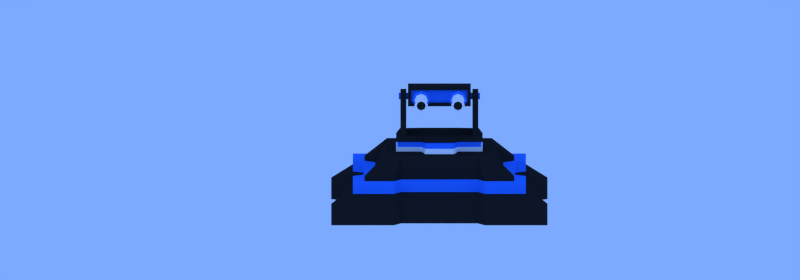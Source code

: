 # Source: Cannon_lvl1.blend  (saved by Blender 2.67.0; exported with 4.5.12 LTS)
import bpy
from mathutils import Matrix  # noqa: F401  (used for matrix-valued properties, if any)

bpy.ops.wm.read_factory_settings(use_empty=True)
scene = bpy.context.scene
scene.name = 'Scene'

# ---- collections
col_collection_1 = bpy.data.collections.new('Collection 1'); scene.collection.children.link(col_collection_1)
col_collection_2 = bpy.data.collections.new('Collection 2'); scene.collection.children.link(col_collection_2)
col_collection_2.hide_render = True
col_collection_2.hide_viewport = True

# ---- materials (node trees are filled in below, after node groups)
mat_black = bpy.data.materials.new('Black')
mat_black.alpha_threshold = 0.0
mat_black.use_transparent_shadow = False
mat_black.diffuse_color = (0.02038, 0.02038, 0.02038, 1.0)
mat_black.roughness = 0.5
mat_black.specular_intensity = 0.0
mat_black.line_color = (0.0, 0.0, 0.0, 1.0)
mat_blue = bpy.data.materials.new('Blue')
mat_blue.alpha_threshold = 0.0
mat_blue.use_transparent_shadow = False
mat_blue.diffuse_color = (0.03538, 0.2044, 1.0, 1.0)
mat_blue.roughness = 0.5
mat_blue.specular_intensity = 0.0
mat_blue.line_color = (0.0, 0.0, 0.0, 1.0)
mat_white = bpy.data.materials.new('White')
mat_white.alpha_threshold = 0.0
mat_white.use_transparent_shadow = False
mat_white.diffuse_color = (1.0, 1.0, 1.0, 1.0)
mat_white.specular_color = (0.8985, 0.9607, 1.0)
mat_white.roughness = 0.5
mat_white.specular_intensity = 0.0
mat_white.line_color = (0.0, 0.0, 0.0, 1.0)

# ---- material node trees

# ---- world
world_world = bpy.data.worlds.new('World'); scene.world = world_world
world_world.color = (0.2, 0.4, 1.0)
world_world.use_sun_shadow = False
world_world.sun_shadow_jitter_overblur = 0.0
world_world.cycles.sampling_method = 'MANUAL'
world_world.cycles.sample_map_resolution = 256

# ---- cameras
cam_camera = bpy.data.cameras.new('Camera')
cam_camera.type = 'ORTHO'
cam_camera.clip_end = 100.0
cam_camera.lens = 35.0
cam_camera.sensor_width = 32.0
cam_camera.sensor_height = 18.0
cam_camera.ortho_scale = 7.4
cam_camera.dof.focus_distance = 0.0
cam_camera.dof.aperture_fstop = 128.0

# ---- meshes
me_cube_002 = bpy.data.meshes.new('Cube.002')
me_cube_002.from_pydata([(-0.4, -0.24, -0.2), (-0.4, 0.24, -0.2), (0.4, 0.24, -0.2), (0.4, -0.24, -0.2), (-0.3653, -0.2192, -2.98e-08), (-0.3653, 0.2192, -2.98e-08), (0.3653, 0.2192, -2.98e-08), (0.3653, -0.2192, -2.98e-08), (0.36, -0.2, 2.98e-08), (0.36, -0.04, 0.4), (0.36, 0.2, 8.941e-08), (0.36, 0.04, 0.4), (0.306, -0.2, 2.98e-08), (0.306, -0.04, 0.4), (0.306, 0.2, 8.941e-08), (0.306, 0.04, 0.4), (-0.306, -0.2, 2.98e-08), (-0.306, -0.04, 0.4), (-0.306, 0.2, 8.941e-08), (-0.306, 0.04, 0.4), (-0.36, -0.2, 2.682e-08), (-0.36, -0.04, 0.4), (-0.36, 0.2, 8.643e-08), (-0.36, 0.04, 0.4), (-0.29, -0.1, 0.26), (-0.29, 0.1, 0.26), (0.29, 0.1, 0.26), (0.29, -0.1, 0.26), (-0.29, -0.1, 0.44), (-0.29, 0.1, 0.44), (0.29, 0.1, 0.44), (0.29, -0.1, 0.44), (-0.261, -0.1, 0.2885), (0.261, -0.1, 0.2885), (-0.261, -0.1, 0.4115), (0.261, -0.1, 0.4115), (-0.261, -0.07, 0.2885), (0.261, -0.07, 0.2885), (-0.261, -0.07, 0.4115), (0.261, -0.07, 0.4115), (0.2, -0.5374, 0.322), (0.2, -0.5374, 0.378), (0.172, -0.5975, 0.2887), (0.172, -0.06254, 0.3048), (0.2153, -0.5975, 0.3067), (0.2039, -0.06254, 0.318), (0.2332, -0.5975, 0.35), (0.2172, -0.06254, 0.35), (0.2153, -0.5975, 0.3933), (0.2039, -0.06254, 0.382), (0.172, -0.5975, 0.4113), (0.172, -0.06254, 0.3952), (0.1287, -0.5975, 0.3933), (0.14, -0.06254, 0.382), (0.1107, -0.5975, 0.35), (0.1268, -0.06254, 0.35), (0.1287, -0.5975, 0.3067), (0.14, -0.06254, 0.318), (0.172, -0.5374, 0.3896), (0.2116, -0.5374, 0.35), (0.2153, -0.2515, 0.3067), (0.2332, -0.2515, 0.35), (0.2153, -0.2515, 0.3933), (0.172, -0.2515, 0.4113), (0.1287, -0.544, 0.3067), (0.1107, -0.544, 0.35), (0.1287, -0.544, 0.3933), (0.172, -0.544, 0.4113), (0.2153, -0.544, 0.3933), (0.2332, -0.544, 0.35), (0.2153, -0.544, 0.3067), (0.172, -0.544, 0.2887), (0.172, -0.5975, 0.3071), (0.2023, -0.5975, 0.3197), (0.2149, -0.5975, 0.35), (0.2023, -0.5975, 0.3803), (0.172, -0.5975, 0.3929), (0.1417, -0.5975, 0.3803), (0.1291, -0.5975, 0.35), (0.1417, -0.5975, 0.3197), (0.172, -0.5786, 0.3071), (0.2023, -0.5786, 0.3197), (0.2149, -0.5786, 0.35), (0.2023, -0.5786, 0.3803), (0.172, -0.5786, 0.3929), (0.1417, -0.5786, 0.3803), (0.1291, -0.5786, 0.35), (0.1417, -0.5786, 0.3197), (0.092, -0.2902, 0.35), (0.172, -0.2902, 0.27), (0.1154, -0.2902, 0.2934), (0.1154, -0.2902, 0.4066), (0.2, -0.3109, 0.322), (0.2, -0.3109, 0.378), (0.172, -0.3109, 0.3896), (0.2116, -0.3109, 0.35), (0.2153, -0.3033, 0.3067), (0.2332, -0.3033, 0.35), (0.2153, -0.3033, 0.3933), (0.172, -0.3033, 0.4113), (0.1287, -0.3033, 0.3933), (0.1107, -0.3033, 0.35), (0.1287, -0.3033, 0.3067), (0.172, -0.3033, 0.2887), (0.2332, -0.2963, 0.35), (0.2153, -0.2963, 0.3933), (0.2153, -0.2963, 0.3067), (0.172, -0.2963, 0.4113), (0.172, -0.2515, 0.2887), (0.1287, -0.2515, 0.3067), (0.1107, -0.2515, 0.35), (0.1287, -0.2515, 0.3933), (0.144, -0.3109, 0.378), (0.144, -0.3109, 0.322), (0.172, -0.3109, 0.3104), (0.1323, -0.3109, 0.35), (0.1323, -0.5374, 0.35), (0.172, -0.5374, 0.3104), (0.144, -0.5374, 0.322), (0.144, -0.5374, 0.378), (0.252, -0.2568, 0.35), (0.2285, -0.2568, 0.4066), (0.2285, -0.2568, 0.2934), (0.172, -0.2568, 0.43), (0.2285, -0.2902, 0.2934), (0.252, -0.2902, 0.35), (0.2285, -0.2902, 0.4066), (0.172, -0.2902, 0.43), (0.1107, -0.2963, 0.35), (0.172, -0.2963, 0.2887), (0.1287, -0.2963, 0.3067), (0.1287, -0.2963, 0.3933), (0.092, -0.2568, 0.35), (0.172, -0.2568, 0.27), (0.1154, -0.2568, 0.2934), (0.1154, -0.2568, 0.4066), (-0.2246, -0.2568, 0.4066), (-0.2246, -0.2568, 0.2934), (-0.168, -0.2568, 0.27), (-0.248, -0.2568, 0.35), (-0.2113, -0.2963, 0.3933), (-0.2113, -0.2963, 0.3067), (-0.168, -0.2963, 0.2887), (-0.2293, -0.2963, 0.35), (-0.168, -0.2902, 0.43), (-0.1115, -0.2902, 0.4066), (-0.08804, -0.2902, 0.35), (-0.1115, -0.2902, 0.2934), (-0.168, -0.2568, 0.43), (-0.1115, -0.2568, 0.2934), (-0.1115, -0.2568, 0.4066), (-0.08804, -0.2568, 0.35), (-0.196, -0.5374, 0.378), (-0.196, -0.5374, 0.322), (-0.168, -0.5374, 0.3104), (-0.2077, -0.5374, 0.35), (-0.2077, -0.3109, 0.35), (-0.168, -0.3109, 0.3104), (-0.196, -0.3109, 0.322), (-0.196, -0.3109, 0.378), (-0.2113, -0.2515, 0.3933), (-0.2293, -0.2515, 0.35), (-0.2113, -0.2515, 0.3067), (-0.168, -0.2515, 0.2887), (-0.168, -0.2963, 0.4113), (-0.1247, -0.2963, 0.3067), (-0.1247, -0.2963, 0.3933), (-0.1068, -0.2963, 0.35), (-0.168, -0.3033, 0.2887), (-0.2113, -0.3033, 0.3067), (-0.2293, -0.3033, 0.35), (-0.2113, -0.3033, 0.3933), (-0.168, -0.3033, 0.4113), (-0.1247, -0.3033, 0.3933), (-0.1068, -0.3033, 0.35), (-0.1247, -0.3033, 0.3067), (-0.1284, -0.3109, 0.35), (-0.168, -0.3109, 0.3896), (-0.14, -0.3109, 0.378), (-0.14, -0.3109, 0.322), (-0.2246, -0.2902, 0.4066), (-0.2246, -0.2902, 0.2934), (-0.168, -0.2902, 0.27), (-0.248, -0.2902, 0.35), (-0.1983, -0.5786, 0.3197), (-0.2109, -0.5786, 0.35), (-0.1983, -0.5786, 0.3803), (-0.168, -0.5786, 0.3929), (-0.1377, -0.5786, 0.3803), (-0.1251, -0.5786, 0.35), (-0.1377, -0.5786, 0.3197), (-0.168, -0.5786, 0.3071), (-0.1983, -0.5975, 0.3197), (-0.2109, -0.5975, 0.35), (-0.1983, -0.5975, 0.3803), (-0.168, -0.5975, 0.3929), (-0.1377, -0.5975, 0.3803), (-0.1251, -0.5975, 0.35), (-0.1377, -0.5975, 0.3197), (-0.168, -0.5975, 0.3071), (-0.168, -0.544, 0.2887), (-0.1247, -0.544, 0.3067), (-0.1068, -0.544, 0.35), (-0.1247, -0.544, 0.3933), (-0.168, -0.544, 0.4113), (-0.2113, -0.544, 0.3933), (-0.2293, -0.544, 0.35), (-0.2113, -0.544, 0.3067), (-0.168, -0.2515, 0.4113), (-0.1247, -0.2515, 0.3933), (-0.1068, -0.2515, 0.35), (-0.1247, -0.2515, 0.3067), (-0.1284, -0.5374, 0.35), (-0.168, -0.5374, 0.3896), (-0.2, -0.06254, 0.318), (-0.2113, -0.5975, 0.3067), (-0.2132, -0.06254, 0.35), (-0.2293, -0.5975, 0.35), (-0.2, -0.06254, 0.382), (-0.2113, -0.5975, 0.3933), (-0.168, -0.06254, 0.3952), (-0.168, -0.5975, 0.4113), (-0.1361, -0.06254, 0.382), (-0.1247, -0.5975, 0.3933), (-0.1228, -0.06254, 0.35), (-0.1068, -0.5975, 0.35), (-0.1361, -0.06254, 0.318), (-0.1247, -0.5975, 0.3067), (-0.168, -0.06254, 0.3048), (-0.168, -0.5975, 0.2887), (-0.14, -0.5374, 0.378), (-0.14, -0.5374, 0.322), (-0.3759, 0.03091, 0.34), (0.3759, 0.03091, 0.34), (-0.3759, 0.02186, 0.3181), (0.3759, 0.02186, 0.3181), (-0.3759, -2.841e-09, 0.3091), (0.3759, 5.465e-09, 0.3091), (-0.3759, -0.02186, 0.3181), (0.3759, -0.02186, 0.3181), (-0.3759, -0.03091, 0.34), (0.3759, -0.03091, 0.34), (-0.3759, -0.02186, 0.3619), (0.3759, -0.02186, 0.3619), (-0.3759, -9.427e-09, 0.3709), (0.3759, -1.122e-09, 0.3709), (-0.3759, 0.02186, 0.3619), (0.3759, 0.02186, 0.3619), (-0.1333, 0.24, -2.98e-08), (0.1333, 0.24, -2.98e-08), (0.1333, 0.4404, -0.2), (-0.1333, 0.4404, -0.2), (0.1333, -0.24, -2.98e-08), (-0.1333, -0.24, -2.98e-08), (-0.1333, -0.4404, -0.2), (0.1333, -0.4404, -0.2), (0.17, -0.24, -2.98e-08), (0.17, 0.24, -0.2), (0.17, -0.24, -0.2), (0.17, 0.24, -2.98e-08), (-0.17, -0.24, -0.05), (0.17, -0.24, -0.05), (0.17, 0.24, -0.05), (0.4, -0.24, -0.05), (-0.17, 0.24, -0.05), (-0.4, 0.24, -0.05), (0.4, 0.24, -0.05), (-0.4, -0.24, -0.05), (-0.17, 0.24, -0.2), (-0.17, -0.24, -2.98e-08), (-0.17, 0.24, -2.98e-08), (-0.17, -0.24, -0.2), (0.17, 0.24, -0.1), (0.17, -0.24, -0.1), (-0.17, 0.24, -0.1), (-0.17, -0.24, -0.1), (0.4, -0.24, -0.1), (0.4, 0.24, -0.1), (-0.4, -0.24, -0.1), (-0.4, 0.24, -0.1), (-0.1333, -0.3402, -0.1), (0.1333, -0.3402, -0.1), (0.1333, 0.3402, -0.1), (-0.1333, 0.3402, -0.1), (-0.1333, -0.2901, -0.05), (0.1333, 0.2901, -0.05), (-0.1333, 0.2901, -0.05), (0.1333, -0.2901, -0.05), (-0.164, -0.2316, -0.05088), (0.164, -0.2316, -0.05088), (0.164, 0.2316, -0.05088), (0.386, -0.2316, -0.05088), (-0.164, 0.2316, -0.05088), (-0.386, 0.2316, -0.05088), (0.386, 0.2316, -0.05088), (-0.386, -0.2316, -0.05088), (0.164, 0.2316, -0.09912), (0.164, -0.2316, -0.09912), (-0.164, 0.2316, -0.09912), (-0.164, -0.2316, -0.09912), (0.386, -0.2316, -0.09912), (0.386, 0.2316, -0.09912), (-0.386, -0.2316, -0.09912), (-0.386, 0.2316, -0.09912), (-0.1287, -0.3283, -0.09912), (0.1287, -0.3283, -0.09912), (0.1287, 0.3283, -0.09912), (-0.1287, 0.3283, -0.09912), (-0.1287, -0.2799, -0.05088), (0.1287, 0.2799, -0.05088), (-0.1287, 0.2799, -0.05088), (0.1287, -0.2799, -0.05088), (0.172, -0.157, 0.2887), (0.1287, -0.157, 0.3067), (0.1107, -0.157, 0.35), (0.1287, -0.157, 0.3933), (0.172, -0.157, 0.4113), (0.2153, -0.157, 0.3933), (0.2332, -0.157, 0.35), (0.2153, -0.157, 0.3067), (0.2039, -0.1501, 0.318), (0.2172, -0.1501, 0.35), (0.2039, -0.1501, 0.382), (0.172, -0.1501, 0.3952), (0.14, -0.1501, 0.382), (0.1268, -0.1501, 0.35), (0.14, -0.1501, 0.318), (0.172, -0.1501, 0.3048), (-0.168, -0.157, 0.2887), (-0.2113, -0.157, 0.3067), (-0.2293, -0.157, 0.35), (-0.2113, -0.157, 0.3933), (-0.168, -0.157, 0.4113), (-0.1247, -0.157, 0.3933), (-0.1068, -0.157, 0.35), (-0.1247, -0.157, 0.3067), (-0.1361, -0.1501, 0.318), (-0.1228, -0.1501, 0.35), (-0.1361, -0.1501, 0.382), (-0.168, -0.1501, 0.3952), (-0.2, -0.1501, 0.382), (-0.2132, -0.1501, 0.35), (-0.2, -0.1501, 0.318), (-0.168, -0.1501, 0.3048)], [], [(278, 279, 1, 0), (272, 277, 2, 257), (277, 276, 3, 2), (275, 278, 0, 271), (269, 270, 5, 4), (9, 11, 10, 8), (13, 12, 14, 15), (8, 10, 14, 12), (11, 9, 13, 15), (9, 8, 12, 13), (10, 11, 15, 14), (17, 19, 18, 16), (21, 20, 22, 23), (16, 18, 22, 20), (19, 17, 21, 23), (17, 16, 20, 21), (18, 19, 23, 22), (28, 29, 25, 24), (29, 30, 26, 25), (30, 31, 27, 26), (31, 28, 34, 35), (24, 25, 26, 27), (31, 30, 29, 28), (35, 34, 38, 39), (28, 24, 32, 34), (24, 27, 33, 32), (27, 31, 35, 33), (39, 38, 36, 37), (32, 33, 37, 36), (34, 32, 36, 38), (33, 35, 39, 37), (119, 112, 115, 116), (327, 43, 45, 320), (54, 65, 64, 56), (320, 45, 47, 321), (56, 64, 71, 42), (321, 47, 49, 322), (52, 66, 65, 54), (322, 49, 51, 323), (50, 67, 66, 52), (323, 51, 53, 324), (48, 68, 67, 50), (46, 69, 68, 48), (324, 53, 55, 325), (44, 70, 69, 46), (326, 57, 43, 327), (325, 55, 57, 326), (42, 71, 70, 44), (44, 46, 74, 73), (77, 78, 86, 85), (42, 44, 73, 72), (48, 50, 76, 75), (52, 54, 78, 77), (56, 42, 72, 79), (46, 48, 75, 74), (50, 52, 77, 76), (54, 56, 79, 78), (80, 81, 82, 83, 84, 85, 86, 87), (73, 74, 82, 81), (76, 77, 85, 84), (79, 72, 80, 87), (72, 73, 81, 80), (75, 76, 84, 83), (78, 79, 87, 86), (74, 75, 83, 82), (115, 101, 102, 113), (112, 100, 101, 115), (132, 110, 109, 134), (92, 96, 97, 95), (114, 103, 96, 92), (113, 102, 103, 114), (70, 40, 59, 69), (59, 95, 93, 41), (93, 98, 99, 94), (69, 59, 41, 68), (40, 92, 95, 59), (95, 97, 98, 93), (118, 113, 114, 117), (117, 114, 92, 40), (94, 99, 100, 112), (96, 106, 104, 97), (126, 121, 123, 127), (68, 41, 58, 67), (116, 115, 113, 118), (71, 117, 40, 70), (65, 116, 118, 64), (41, 93, 94, 58), (58, 94, 112, 119), (64, 118, 117, 71), (122, 60, 61, 120), (120, 61, 62, 121), (66, 119, 116, 65), (127, 123, 135, 91), (67, 58, 119, 66), (123, 63, 111, 135), (135, 111, 110, 132), (121, 62, 63, 123), (125, 120, 121, 126), (130, 90, 89, 129), (105, 126, 127, 107), (133, 108, 60, 122), (134, 109, 108, 133), (99, 107, 131, 100), (102, 130, 129, 103), (90, 134, 133, 89), (91, 135, 132, 88), (129, 89, 124, 106), (89, 133, 122, 124), (88, 132, 134, 90), (103, 129, 106, 96), (124, 122, 120, 125), (128, 88, 90, 130), (97, 104, 105, 98), (101, 128, 130, 102), (98, 105, 107, 99), (107, 127, 91, 131), (100, 131, 128, 101), (131, 91, 88, 128), (104, 125, 126, 105), (106, 124, 125, 104), (165, 147, 146, 167), (167, 146, 145, 166), (140, 180, 183, 143), (171, 140, 143, 170), (164, 144, 180, 140), (173, 166, 164, 172), (170, 143, 141, 169), (174, 167, 166, 173), (143, 183, 181, 141), (147, 149, 151, 146), (168, 142, 165, 175), (183, 139, 137, 181), (182, 138, 149, 147), (142, 182, 147, 165), (180, 136, 139, 183), (181, 137, 138, 182), (169, 141, 142, 168), (172, 164, 140, 171), (137, 162, 163, 138), (138, 163, 211, 149), (166, 145, 144, 164), (141, 181, 182, 142), (146, 151, 150, 145), (150, 209, 208, 148), (136, 160, 161, 139), (148, 208, 160, 136), (204, 213, 152, 205), (144, 148, 136, 180), (205, 152, 155, 206), (151, 210, 209, 150), (149, 211, 210, 151), (207, 153, 154, 200), (213, 177, 159, 152), (230, 178, 177, 213), (206, 155, 153, 207), (200, 154, 231, 201), (155, 156, 158, 153), (203, 230, 213, 204), (145, 150, 148, 144), (175, 165, 167, 174), (177, 172, 171, 159), (154, 157, 179, 231), (153, 158, 157, 154), (176, 174, 173, 178), (231, 179, 176, 212), (202, 212, 230, 203), (178, 173, 172, 177), (212, 176, 178, 230), (201, 231, 212, 202), (158, 169, 168, 157), (157, 168, 175, 179), (179, 175, 174, 176), (139, 161, 162, 137), (159, 171, 170, 156), (156, 170, 169, 158), (197, 196, 188, 189), (193, 192, 184, 185), (196, 195, 187, 188), (199, 198, 190, 191), (192, 199, 191, 184), (195, 194, 186, 187), (198, 197, 189, 190), (191, 190, 189, 188, 187, 186, 185, 184), (217, 215, 192, 193), (221, 219, 194, 195), (225, 223, 196, 197), (215, 229, 199, 192), (219, 217, 193, 194), (223, 221, 195, 196), (229, 227, 198, 199), (194, 193, 185, 186), (227, 225, 197, 198), (229, 200, 201, 227), (341, 216, 214, 342), (342, 214, 228, 343), (227, 201, 202, 225), (340, 218, 216, 341), (225, 202, 203, 223), (223, 203, 204, 221), (339, 220, 218, 340), (221, 204, 205, 219), (338, 222, 220, 339), (219, 205, 206, 217), (337, 224, 222, 338), (215, 207, 200, 229), (336, 226, 224, 337), (217, 206, 207, 215), (343, 228, 226, 336), (152, 159, 156, 155), (232, 233, 235, 234), (234, 235, 237, 236), (236, 237, 239, 238), (238, 239, 241, 240), (240, 241, 243, 242), (242, 243, 245, 244), (235, 233, 247, 245, 243, 241, 239, 237), (246, 247, 233, 232), (244, 245, 247, 246), (232, 234, 236, 238, 240, 242, 244, 246), (274, 283, 251, 268), (283, 282, 250, 251), (273, 281, 255, 258), (281, 280, 254, 255), (256, 259, 249, 252), (252, 249, 248, 253), (282, 272, 257, 250), (253, 248, 270, 269), (7, 6, 259, 256), (280, 275, 271, 254), (279, 274, 268, 1), (260, 267, 295, 288), (276, 273, 258, 3), (261, 287, 311, 289), (282, 283, 307, 306), (275, 280, 304, 299), (263, 261, 289, 291), (262, 266, 294, 290), (267, 265, 293, 295), (273, 276, 300, 297), (286, 285, 309, 310), (276, 277, 301, 300), (264, 286, 310, 292), (280, 281, 305, 304), (6, 7, 263, 266), (269, 4, 267, 260), (259, 6, 266, 262), (7, 256, 261, 263), (270, 248, 286, 264), (249, 259, 262, 285), (253, 269, 260, 284), (5, 270, 264, 265), (256, 252, 287, 261), (252, 253, 284, 287), (248, 249, 285, 286), (4, 5, 265, 267), (288, 295, 302, 299), (290, 294, 301, 296), (294, 291, 300, 301), (310, 309, 306, 307), (295, 293, 303, 302), (292, 310, 307, 298), (289, 311, 305, 297), (311, 308, 304, 305), (309, 290, 296, 306), (308, 288, 299, 304), (293, 292, 298, 303), (291, 289, 297, 300), (284, 260, 288, 308), (272, 282, 306, 296), (283, 274, 298, 307), (266, 263, 291, 294), (277, 272, 296, 301), (285, 262, 290, 309), (274, 279, 303, 298), (281, 273, 297, 305), (278, 275, 299, 302), (287, 284, 308, 311), (279, 278, 302, 303), (265, 264, 292, 293), (108, 312, 319, 60), (60, 319, 318, 61), (61, 318, 317, 62), (62, 317, 316, 63), (63, 316, 315, 111), (111, 315, 314, 110), (109, 313, 312, 108), (110, 314, 313, 109), (313, 326, 327, 312), (319, 320, 321, 318), (317, 322, 323, 316), (314, 325, 326, 313), (315, 324, 325, 314), (316, 323, 324, 315), (312, 327, 320, 319), (318, 321, 322, 317), (163, 328, 335, 211), (211, 335, 334, 210), (210, 334, 333, 209), (209, 333, 332, 208), (208, 332, 331, 160), (160, 331, 330, 161), (162, 329, 328, 163), (161, 330, 329, 162), (329, 342, 343, 328), (335, 336, 337, 334), (333, 338, 339, 332), (330, 341, 342, 329), (331, 340, 341, 330), (332, 339, 340, 331), (328, 343, 336, 335), (334, 337, 338, 333)])
me_cube_002.polygons.foreach_set('material_index', [2, 2, 2, 2, 0, 0, 0, 0, 0, 0, 0, 0, 0, 0, 0, 0, 0, 0, 0, 0, 0, 0, 0, 0, 0, 0, 0, 1, 0, 0, 0, 2, 2, 2, 2, 2, 2, 2, 2, 2, 2, 2, 2, 2, 2, 2, 2, 2, 2, 2, 2, 2, 2, 2, 2, 2, 2, 0, 2, 2, 2, 2, 2, 2, 2, 2, 2, 1, 2, 2, 2, 2, 2, 2, 2, 2, 2, 2, 2, 2, 2, 1, 2, 2, 2, 2, 2, 2, 2, 1, 1, 2, 1, 2, 1, 1, 1, 1, 1, 1, 1, 1, 2, 2, 1, 1, 1, 1, 1, 2, 1, 1, 2, 2, 2, 1, 2, 1, 1, 1, 1, 1, 1, 2, 1, 2, 2, 2, 1, 1, 2, 1, 1, 1, 1, 1, 2, 2, 1, 1, 1, 1, 1, 1, 1, 1, 2, 1, 2, 1, 1, 2, 2, 2, 2, 2, 2, 2, 1, 2, 2, 2, 2, 2, 2, 2, 2, 2, 2, 2, 2, 2, 1, 2, 2, 2, 2, 2, 2, 2, 2, 2, 0, 2, 2, 2, 2, 2, 2, 2, 2, 2, 2, 2, 2, 2, 2, 2, 2, 2, 2, 2, 2, 2, 2, 2, 2, 2, 2, 1, 1, 1, 1, 1, 1, 1, 1, 1, 1, 2, 2, 2, 2, 0, 0, 2, 0, 0, 2, 2, 2, 2, 2, 2, 2, 2, 2, 2, 2, 2, 2, 2, 2, 0, 0, 0, 0, 0, 0, 0, 0, 0, 0, 0, 0, 1, 1, 1, 1, 1, 1, 1, 1, 1, 1, 1, 1, 2, 2, 2, 2, 2, 2, 2, 2, 2, 2, 2, 2, 2, 2, 2, 2, 2, 2, 2, 2, 2, 2, 2, 2, 2, 2, 2, 2, 2, 2, 2, 2, 2, 2, 2, 2, 2, 2, 2, 2, 2, 2, 2, 2])
me_cube_002.materials.append(mat_black)
me_cube_002.materials.append(mat_blue)
me_cube_002.materials.append(mat_white)
me_cube_002.use_remesh_preserve_volume = False
me_cube_002.use_remesh_preserve_attributes = False
me_cube_002.use_mirror_vertex_groups = False
me_cube_002.update()
me_cube = bpy.data.meshes.new('Cube')
me_cube.from_pydata([(1.0, -1.0, -0.9), (0.8, -0.8, -0.74), (0.8, -0.8, -0.64), (0.6926, -0.6926, -0.64), (0.4848, -0.4848, -0.44), (0.3552, -0.9, -0.9), (0.3552, -0.7, -0.74), (0.3552, -0.5926, -0.64), (0.3552, -0.7, -0.64), (0.3552, -0.4848, -0.44), (0.8, -0.4086, -0.74), (0.8, -0.4086, -0.64), (0.6926, -0.4086, -0.64), (0.3552, -0.3391, -0.44), (0.9, -0.3391, -0.9), (0.4848, -0.3391, -0.44), (0.5926, -0.3391, -0.64), (0.7, -0.3391, -0.64), (0.7, -0.3391, -0.74), (1.0, -0.4086, -0.9), (0.4206, -0.8, -0.64), (0.4206, -0.6926, -0.64), (0.4206, -0.8, -0.74), (0.4206, -1.0, -0.9), (1.0, -1.0, -1.0), (0.3552, -0.9, -1.0), (0.9, -0.3391, -1.0), (1.0, -0.4086, -1.0), (0.4206, -1.0, -1.0), (-1.0, -1.0, -0.9), (-0.8, -0.8, -0.74), (-0.8, -0.8, -0.64), (-0.6926, -0.6926, -0.64), (-0.4848, -0.4848, -0.44), (-0.3552, -0.9, -0.9), (-0.3552, -0.7, -0.74), (-0.3552, -0.5926, -0.64), (-0.3552, -0.7, -0.64), (-0.3552, -0.4848, -0.44), (-0.8, -0.4086, -0.74), (-0.8, -0.4086, -0.64), (-0.6926, -0.4086, -0.64), (-0.3552, -0.3391, -0.44), (-0.9, -0.3391, -0.9), (-0.4848, -0.3391, -0.44), (-0.5926, -0.3391, -0.64), (-0.7, -0.3391, -0.64), (-0.7, -0.3391, -0.74), (-1.0, -0.4086, -0.9), (-0.4206, -0.8, -0.64), (-0.4206, -0.6926, -0.64), (-0.4206, -0.8, -0.74), (-0.4206, -1.0, -0.9), (-1.0, -1.0, -1.0), (-0.3552, -0.9, -1.0), (-0.9, -0.3391, -1.0), (-1.0, -0.4086, -1.0), (-0.4206, -1.0, -1.0), (1.0, 1.0, -0.9), (0.8, 0.8, -0.74), (0.8, 0.8, -0.64), (0.6926, 0.6926, -0.64), (0.4848, 0.4848, -0.44), (0.7, 0.3391, -0.74), (0.3552, 0.9, -0.9), (0.3552, 0.7, -0.74), (0.3552, 0.5926, -0.64), (0.3552, 0.7, -0.64), (0.3552, 0.4848, -0.44), (0.8, 0.4086, -0.74), (0.8, 0.4086, -0.64), (0.6926, 0.4086, -0.64), (0.3552, 0.3391, -0.44), (0.9, 0.3391, -0.9), (0.4848, 0.3391, -0.44), (0.5926, 0.3391, -0.64), (0.7, 0.3391, -0.64), (1.0, 0.4086, -0.9), (0.4206, 0.8, -0.64), (0.4206, 0.6926, -0.64), (0.4206, 0.8, -0.74), (0.4206, 1.0, -0.9), (1.0, 1.0, -1.0), (0.3552, 0.9, -1.0), (0.9, 0.3391, -1.0), (1.0, 0.4086, -1.0), (0.4206, 1.0, -1.0), (-1.0, 1.0, -0.9), (-0.8, 0.8, -0.74), (-0.8, 0.8, -0.64), (-0.6926, 0.6926, -0.64), (-0.4848, 0.4848, -0.44), (-0.9, 0.3391, -0.9), (-0.5926, 0.3391, -0.64), (-0.4848, 0.3391, -0.44), (-0.3552, 0.7, -0.64), (-0.3552, 0.4848, -0.44), (-0.3552, 0.9, -0.9), (-0.3552, 0.7, -0.74), (-0.3552, 0.5926, -0.64), (-0.3552, 0.3391, -0.44), (-0.8, 0.4086, -0.74), (-0.8, 0.4086, -0.64), (-0.6926, 0.4086, -0.64), (-0.7, 0.3391, -0.64), (-0.7, 0.3391, -0.74), (-1.0, 0.4086, -0.9), (-0.4206, 0.8, -0.64), (-0.4206, 0.6926, -0.64), (-0.4206, 0.8, -0.74), (-0.4206, 1.0, -0.9), (-1.0, 1.0, -1.0), (-0.3552, 0.9, -1.0), (-0.9, 0.3391, -1.0), (-1.0, 0.4086, -1.0), (-0.4206, 1.0, -1.0)], [], [(10, 1, 0, 19), (22, 1, 2, 20), (20, 2, 3, 21), (6, 35, 34, 5), (22, 6, 5, 23), (1, 10, 11, 2), (11, 17, 16, 12), (7, 21, 9), (18, 10, 19, 14), (10, 18, 17, 11), (3, 12, 15, 4), (8, 20, 21, 7), (21, 3, 4, 9), (12, 16, 15), (1, 22, 23, 0), (2, 11, 12, 3), (15, 13, 9, 4), (6, 22, 20, 8), (0, 23, 28, 24), (19, 0, 24, 27), (14, 19, 27, 26), (23, 5, 25, 28), (39, 48, 29, 30), (51, 49, 31, 30), (49, 50, 32, 31), (45, 44, 94, 93), (30, 31, 40, 39), (40, 41, 45, 46), (108, 90, 91, 96), (47, 43, 48, 39), (39, 40, 46, 47), (32, 33, 44, 41), (50, 38, 33, 32), (41, 44, 45), (30, 29, 52, 51), (31, 32, 41, 40), (44, 33, 38, 42), (42, 100, 94, 44), (29, 53, 57, 52), (51, 52, 34, 35), (48, 56, 53, 29), (43, 55, 56, 48), (69, 77, 58, 59), (80, 78, 60, 59), (78, 79, 61, 60), (37, 8, 7, 36), (35, 6, 8, 37), (98, 95, 67, 65), (64, 83, 112, 97), (80, 81, 64, 65), (59, 60, 70, 69), (70, 71, 75, 76), (66, 68, 79), (65, 64, 97, 98), (36, 38, 50), (61, 62, 74, 71), (67, 66, 79, 78), (79, 68, 62, 61), (71, 74, 75), (59, 58, 81, 80), (60, 61, 71, 70), (37, 36, 50, 49), (74, 62, 68, 72), (13, 72, 100, 42), (65, 67, 78, 80), (58, 82, 86, 81), (94, 100, 96, 91), (77, 85, 82, 58), (73, 84, 85, 77), (81, 86, 83, 64), (101, 88, 87, 106), (109, 88, 89, 107), (107, 89, 90, 108), (98, 109, 107, 95), (68, 96, 100, 72), (5, 34, 54, 25), (95, 107, 108, 99), (109, 98, 97, 110), (88, 101, 102, 89), (99, 96, 68, 66), (99, 108, 96), (36, 7, 9, 38), (101, 105, 104, 102), (9, 13, 42, 38), (95, 99, 66, 67), (88, 109, 110, 87), (89, 102, 103, 90), (52, 57, 54, 34), (87, 110, 115, 111), (106, 87, 111, 114), (35, 37, 49, 51), (110, 97, 112, 115), (46, 45, 93, 104), (63, 18, 14, 73), (16, 75, 74, 15), (17, 76, 75, 16), (90, 103, 94, 91), (92, 106, 114, 113), (69, 70, 76, 63), (92, 113, 55, 43), (103, 93, 94), (63, 73, 77, 69), (105, 101, 106, 92), (102, 104, 93, 103), (18, 63, 76, 17), (13, 15, 74, 72), (47, 46, 104, 105), (105, 92, 43, 47), (73, 14, 26, 84)])
me_cube.polygons.foreach_set('material_index', [1, 0, 0, 1, 1, 0, 0, 1, 1, 0, 1, 0, 1, 1, 1, 0, 1, 0, 1, 1, 1, 1, 1, 0, 0, 1, 0, 0, 1, 1, 0, 1, 1, 1, 1, 0, 1, 1, 1, 1, 1, 1, 1, 0, 0, 0, 0, 0, 1, 1, 0, 0, 1, 1, 1, 1, 0, 1, 1, 1, 0, 0, 1, 1, 0, 1, 1, 1, 1, 1, 1, 0, 0, 0, 1, 1, 0, 1, 0, 1, 1, 1, 0, 1, 0, 1, 0, 1, 1, 1, 0, 1, 0, 1, 1, 0, 1, 1, 0, 1, 1, 1, 1, 0, 0, 1, 0, 1, 1])
me_cube.materials.append(mat_blue)
me_cube.materials.append(mat_black)
me_cube.use_remesh_preserve_volume = False
me_cube.use_remesh_preserve_attributes = False
me_cube.use_mirror_vertex_groups = False
me_cube.update()

# ---- objects
ob_head = bpy.data.objects.new('Head', me_cube_002)
ob_base = bpy.data.objects.new('Base', me_cube)
ob_camera = bpy.data.objects.new('Camera', cam_camera)

# ---- transforms, parenting, visibility, modifiers, constraints
ob_head.location = (0.0, 0.0, 0.7)
ob_head.lineart.crease_threshold = 0.0
ob_base.location = (0.0, 0.0, 1.0)
ob_base.lineart.crease_threshold = 0.0
ob_camera.location = (-0.3641, -5.922, 1.66)
ob_camera.rotation_euler = (1.398, 0.0, 0.0)
ob_camera.scale = (1.0, 1.0, 1.0)
ob_camera.lineart.crease_threshold = 0.0

# ---- collection membership
col_collection_1.objects.link(ob_head)
col_collection_1.objects.link(ob_base)
col_collection_2.objects.link(ob_camera)

# ---- scene / render settings (as saved in the file)
scene.camera = ob_camera
scene.frame_start = 1; scene.frame_end = 250; scene.frame_set(23)
scene.render.engine = 'BLENDER_EEVEE_NEXT'
scene.render.image_settings.color_mode = 'RGB'
scene.render.image_settings.compression = 90
scene.render.resolution_x = 1000
scene.render.resolution_y = 350
scene.render.dither_intensity = 0.0
scene.cycles.use_denoising = False
scene.cycles.samples = 10
scene.cycles.sampling_pattern = 'TABULATED_SOBOL'
scene.cycles.light_sampling_threshold = 0.0
scene.cycles.use_adaptive_sampling = False
scene.cycles.use_light_tree = False
scene.cycles.blur_glossy = 0.0
scene.cycles.volume_bounces = 1
scene.cycles.pixel_filter_type = 'GAUSSIAN'
scene.cycles.sample_clamp_indirect = 0.0
scene.view_settings.view_transform = 'Standard'
bpy.context.view_layer.update()
